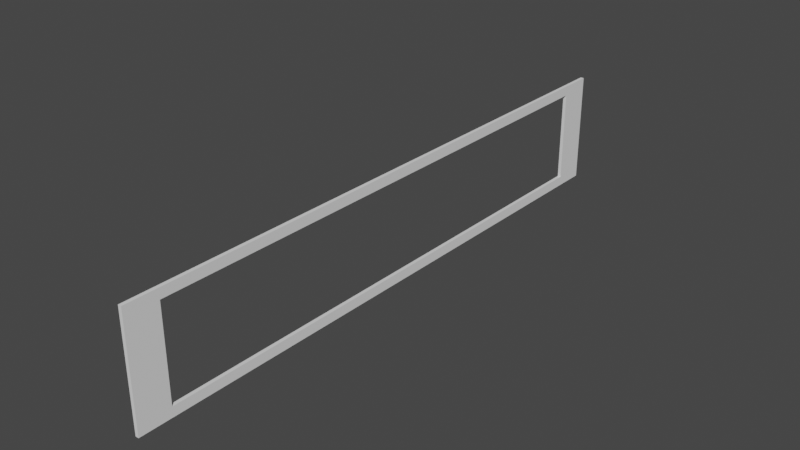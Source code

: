 # Source: wallwindow1.blend  (saved by Blender 3.2.14; exported with 4.5.12 LTS)
import bpy
from mathutils import Matrix  # noqa: F401  (used for matrix-valued properties, if any)

bpy.ops.wm.read_factory_settings(use_empty=True)
scene = bpy.context.scene
scene.name = 'Scene'

# ---- collections
col_collection = bpy.data.collections.new('Collection'); scene.collection.children.link(col_collection)

# ---- world
world_world = bpy.data.worlds.new('World'); scene.world = world_world
world_world.use_nodes = True; world_world.node_tree.nodes.clear()
_N = world_world.node_tree.nodes; _L = world_world.node_tree.links
n0 = _N.new('ShaderNodeOutputWorld'); n0.name = 'World Output'; n0.location = (300, 300)
n1 = _N.new('ShaderNodeBackground'); n1.name = 'Background'; n1.location = (10, 300)
n1.inputs[0].default_value = (0.05088, 0.05088, 0.05088, 1.0)
_L.new(n1.outputs[0], n0.inputs[0])
n0.is_active_output = True
world_world.color = (0.05088, 0.05088, 0.05088)
world_world.use_sun_shadow = False
world_world.sun_shadow_jitter_overblur = 0.0

# ---- meshes
me_cube_001 = bpy.data.meshes.new('Cube.001')
me_cube_001.from_pydata([(-0.09, -16.0, -3.0), (-0.09, -16.0, 3.0), (-0.09, 16.0, -3.0), (-0.09, 16.0, 3.0), (0.09, -16.0, -3.0), (0.09, -16.0, 3.0), (0.09, 16.0, -3.0), (0.09, 16.0, 3.0), (-0.09, 14.26, -3.0), (-0.09, -14.26, -3.0), (-0.09, -14.26, 3.0), (-0.09, 14.26, 3.0), (0.09, -14.26, -3.0), (0.09, 14.26, -3.0), (0.09, 14.26, 3.0), (0.09, -14.26, 3.0), (-0.09, -16.0, -2.474), (-0.09, -16.0, 2.474), (-0.09, 16.0, 2.474), (-0.09, 16.0, -2.474), (0.09, 16.0, 2.474), (0.09, 16.0, -2.474), (0.09, -16.0, 2.474), (0.09, -16.0, -2.474), (0.09, 14.26, 2.474), (0.09, 14.26, -2.474), (0.09, -14.26, 2.474), (0.09, -14.26, -2.474), (-0.09, -14.26, 2.474), (-0.09, -14.26, -2.474), (-0.09, 14.26, 2.474), (-0.09, 14.26, -2.474)], [], [(30, 11, 3, 18), (18, 3, 7, 20), (26, 15, 5, 22), (22, 5, 1, 17), (9, 12, 4, 0), (15, 10, 1, 5), (7, 3, 11, 14), (14, 11, 10, 15), (2, 6, 13, 8), (8, 13, 12, 9), (20, 7, 14, 24), (24, 14, 15, 26), (17, 1, 10, 28), (28, 10, 11, 30), (9, 29, 31, 8), (29, 28, 26, 27), (0, 16, 29, 9), (16, 17, 28, 29), (13, 25, 27, 12), (31, 29, 27, 25), (6, 21, 25, 13), (21, 20, 24, 25), (4, 23, 16, 0), (23, 22, 17, 16), (12, 27, 23, 4), (27, 26, 22, 23), (2, 19, 21, 6), (19, 18, 20, 21), (8, 31, 19, 2), (31, 30, 18, 19), (28, 30, 24, 26), (30, 31, 25, 24)])
_uv = me_cube_001.uv_layers.new(name='UVMap')
_uv.uv.foreach_set('vector', [0.4971, 0.03314, 0.457, 0.03314, 0.457, 0.0, 0.4971, 0.0, 0.9725, 0.9599, 0.9725, 1.0, 0.953, 1.0, 0.953, 0.9599, 0.04009, 0.03314, 0.0, 0.03314, 0.0, 0.0, 0.04009, 0.0, 0.992, 0.9599, 0.992, 1.0, 0.9725, 1.0, 0.9725, 0.9599, 0.9335, 0.5762, 0.953, 0.5762, 0.953, 0.6093, 0.9335, 0.6093, 0.914, 0.5762, 0.9335, 0.5762, 0.9335, 0.6093, 0.914, 0.6093, 0.914, 0.0, 0.9335, 0.0, 0.9335, 0.03314, 0.914, 0.03314, 0.914, 0.03314, 0.9335, 0.03314, 0.9335, 0.5762, 0.914, 0.5762, 0.9335, 0.0, 0.953, 0.0, 0.953, 0.03314, 0.9335, 0.03314, 0.9335, 0.03314, 0.953, 0.03314, 0.953, 0.5762, 0.9335, 0.5762, 0.04009, 0.6093, 0.0, 0.6093, 0.0, 0.5762, 0.04009, 0.5762, 0.04009, 0.5762, 0.0, 0.5762, 0.0, 0.03314, 0.04009, 0.03314, 0.4971, 0.6093, 0.457, 0.6093, 0.457, 0.5762, 0.4971, 0.5762, 0.4971, 0.5762, 0.457, 0.5762, 0.457, 0.03314, 0.4971, 0.03314, 0.914, 0.5762, 0.8739, 0.5762, 0.8739, 0.03314, 0.914, 0.03314, 0.03905, 0.6093, 0.03905, 0.9861, 0.01952, 0.9861, 0.01952, 0.6093, 0.914, 0.6093, 0.8739, 0.6093, 0.8739, 0.5762, 0.914, 0.5762, 0.8739, 0.6093, 0.4971, 0.6093, 0.4971, 0.5762, 0.8739, 0.5762, 0.457, 0.5762, 0.4169, 0.5762, 0.4169, 0.03314, 0.457, 0.03314, 0.9725, 0.0, 0.9725, 0.543, 0.953, 0.543, 0.953, 0.0, 0.457, 0.6093, 0.4169, 0.6093, 0.4169, 0.5762, 0.457, 0.5762, 0.4169, 0.6093, 0.04009, 0.6093, 0.04009, 0.5762, 0.4169, 0.5762, 0.992, 0.543, 0.992, 0.5831, 0.9725, 0.5831, 0.9725, 0.543, 0.992, 0.5831, 0.992, 0.9599, 0.9725, 0.9599, 0.9725, 0.5831, 0.457, 0.03314, 0.4169, 0.03314, 0.4169, 0.0, 0.457, 0.0, 0.4169, 0.03314, 0.04009, 0.03314, 0.04009, 0.0, 0.4169, 0.0, 0.9725, 0.543, 0.9725, 0.5831, 0.953, 0.5831, 0.953, 0.543, 0.9725, 0.5831, 0.9725, 0.9599, 0.953, 0.9599, 0.953, 0.5831, 0.914, 0.03314, 0.8739, 0.03314, 0.8739, 0.0, 0.914, 0.0, 0.8739, 0.03314, 0.4971, 0.03314, 0.4971, 0.0, 0.8739, 0.0, 0.9725, 0.543, 0.9725, 0.0, 0.992, 0.0, 0.992, 0.543, 0.0, 0.9861, 2.98e-08, 0.6093, 0.01952, 0.6093, 0.01952, 0.9861])
me_cube_001.update()

# ---- objects
ob_cube = bpy.data.objects.new('Cube', me_cube_001)

# ---- transforms, parenting, visibility, modifiers, constraints
ob_cube.location = (0.0, 0.0, 0.0)

# ---- collection membership
col_collection.objects.link(ob_cube)

# ---- scene / render settings (as saved in the file)
scene.frame_start = 1; scene.frame_end = 250; scene.frame_set(1)
scene.render.engine = 'BLENDER_EEVEE_NEXT'
scene.cycles.sampling_pattern = 'TABULATED_SOBOL'
scene.cycles.use_light_tree = False
scene.view_settings.view_transform = 'Filmic'
bpy.context.view_layer.update()

# ---- added for rendering (the .blend has no active camera and no usable light): camera, sun
cam_auto = bpy.data.cameras.new('AutoCamera')
cam_auto.lens = 50.0
cam_auto.sensor_width = 36.0
cam_auto.clip_end = 1000.0
ob_auto_camera = bpy.data.objects.new('AutoCamera', cam_auto)
scene.collection.objects.link(ob_auto_camera)
ob_auto_camera.location = (30.1236, -36.1483, 24.0989)
ob_auto_camera.rotation_euler = (1.09748, -7.21219e-08, 0.694738)
scene.camera = ob_auto_camera
light_auto_sun = bpy.data.lights.new('AutoSun', 'SUN')
light_auto_sun.energy = 3.0
light_auto_sun.angle = 0.0523599
ob_auto_sun = bpy.data.objects.new('AutoSun', light_auto_sun)
scene.collection.objects.link(ob_auto_sun)
ob_auto_sun.rotation_euler = (0.872665, 0.174533, 0.523599)
bpy.context.view_layer.update()
